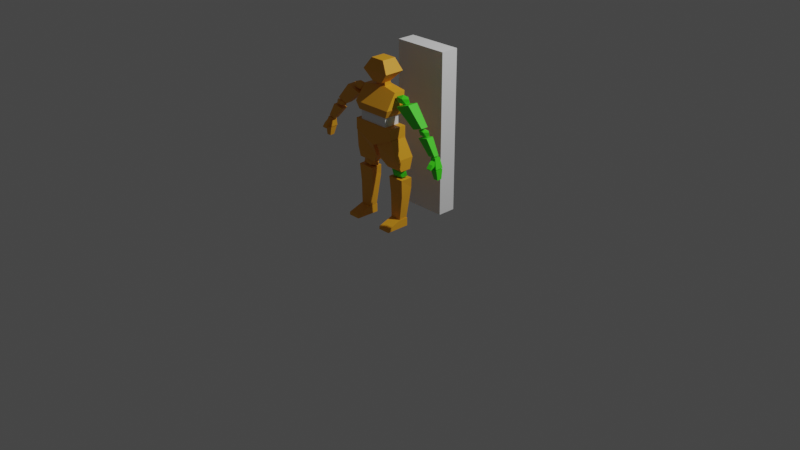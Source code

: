 # Source: Character_With_Animation.blend  (saved by Blender 2.92.15; exported with 4.5.12 LTS)
import bpy
from mathutils import Matrix  # noqa: F401  (used for matrix-valued properties, if any)

bpy.ops.wm.read_factory_settings(use_empty=True)
scene = bpy.context.scene
scene.name = 'Scene'

# ---- collections
col_collection = bpy.data.collections.new('Collection'); scene.collection.children.link(col_collection)
col_camera_light = bpy.data.collections.new('Camera Light'); scene.collection.children.link(col_camera_light)
col_background_pic = bpy.data.collections.new('Background Pic'); scene.collection.children.link(col_background_pic)

# ---- materials (node trees are filled in below, after node groups)
mat_material_001 = bpy.data.materials.new('Material.001')
mat_material_001.use_transparent_shadow = False
mat_material_002 = bpy.data.materials.new('Material.002')
mat_material_002.use_transparent_shadow = False

# ---- material node trees
mat_material_001.use_nodes = True; mat_material_001.node_tree.nodes.clear()
_N = mat_material_001.node_tree.nodes; _L = mat_material_001.node_tree.links
n0 = _N.new('ShaderNodeBsdfPrincipled'); n0.name = 'Principled BSDF'; n0.location = (10, 300)
n0.distribution = 'GGX'
n0.subsurface_method = 'BURLEY'
n0.inputs[0].default_value = (0.8, 0.3538, 0.01629, 1.0)
n0.inputs[3].default_value = 1.45
n0.inputs[27].default_value = (0.0, 0.0, 0.0, 1.0)
n0.inputs[28].default_value = 1.0
n1 = _N.new('ShaderNodeOutputMaterial'); n1.name = 'Material Output'; n1.location = (300, 300)
_L.new(n0.outputs[0], n1.inputs[0])
n1.is_active_output = True
mat_material_002.use_nodes = True; mat_material_002.node_tree.nodes.clear()
_N = mat_material_002.node_tree.nodes; _L = mat_material_002.node_tree.links
n0 = _N.new('ShaderNodeBsdfPrincipled'); n0.name = 'Principled BSDF'; n0.location = (10, 300)
n0.distribution = 'GGX'
n0.subsurface_method = 'BURLEY'
n0.inputs[0].default_value = (0.05979, 0.8, 0.01333, 1.0)
n0.inputs[3].default_value = 1.45
n0.inputs[27].default_value = (0.0, 0.0, 0.0, 1.0)
n0.inputs[28].default_value = 1.0
n1 = _N.new('ShaderNodeOutputMaterial'); n1.name = 'Material Output'; n1.location = (300, 300)
_L.new(n0.outputs[0], n1.inputs[0])
n1.is_active_output = True

# ---- world
world_world = bpy.data.worlds.new('World'); scene.world = world_world
world_world.use_nodes = True; world_world.node_tree.nodes.clear()
_N = world_world.node_tree.nodes; _L = world_world.node_tree.links
n0 = _N.new('ShaderNodeOutputWorld'); n0.name = 'World Output'; n0.location = (300, 300)
n1 = _N.new('ShaderNodeBackground'); n1.name = 'Background'; n1.location = (10, 300)
n1.inputs[0].default_value = (0.05088, 0.05088, 0.05088, 1.0)
_L.new(n1.outputs[0], n0.inputs[0])
n0.is_active_output = True
world_world.color = (0.05088, 0.05088, 0.05088)
world_world.use_sun_shadow = False
world_world.sun_shadow_jitter_overblur = 0.0

# ---- cameras
cam_camera = bpy.data.cameras.new('Camera')
cam_camera.clip_end = 100.0
cam_camera.ortho_scale = 7.314

# ---- lights
light_light = bpy.data.lights.new('Light', 'POINT')
light_light.transmission_factor = 0.0
light_light.energy = 1000.0
light_light.shadow_soft_size = 0.1
light_light.shadow_maximum_resolution = 0.006
light_light.use_absolute_resolution = True

# ---- meshes
me_cube_022 = bpy.data.meshes.new('Cube.022')
me_cube_022.from_pydata([(-1.0, -1.0, -1.0), (-1.0, -1.0, 1.0), (-1.0, 1.0, -1.0), (-1.0, 1.0, 1.0), (1.0, -1.0, -1.0), (1.0, -1.0, 1.0), (1.0, 1.0, -1.0), (1.0, 1.0, 1.0)], [], [(0, 1, 3, 2), (2, 3, 7, 6), (6, 7, 5, 4), (4, 5, 1, 0), (2, 6, 4, 0), (7, 3, 1, 5)])
_uv = me_cube_022.uv_layers.new(name='UVMap')
_uv.uv.foreach_set('vector', [0.375, 0.0, 0.625, 0.0, 0.625, 0.25, 0.375, 0.25, 0.375, 0.25, 0.625, 0.25, 0.625, 0.5, 0.375, 0.5, 0.375, 0.5, 0.625, 0.5, 0.625, 0.75, 0.375, 0.75, 0.375, 0.75, 0.625, 0.75, 0.625, 1.0, 0.375, 1.0, 0.125, 0.5, 0.375, 0.5, 0.375, 0.75, 0.125, 0.75, 0.625, 0.5, 0.875, 0.5, 0.875, 0.75, 0.625, 0.75])
me_cube_022.use_remesh_fix_poles = True
me_cube_022.use_remesh_preserve_attributes = False
me_cube_022.use_mirror_vertex_groups = False
me_cube_022.update()
me_cube_005 = bpy.data.meshes.new('Cube.005')
me_cube_005.from_pydata([(-0.1893, -0.1037, 0.1341), (-0.1893, -0.1037, 0.3258), (-0.1893, 0.06546, 0.1341), (-0.1893, 0.06546, 0.3258), (0.1418, -0.1037, 0.1341), (0.1418, -0.1037, 0.3258), (0.1418, 0.06546, 0.1341), (0.1418, 0.06546, 0.3258), (0.0459, 0.1133, 0.8049), (0.02735, 0.07018, 0.5808), (0.0459, -0.03993, 0.8049), (0.02735, -0.04624, 0.5808), (-0.1084, 0.1133, 0.8049), (-0.08984, 0.07018, 0.5808), (-0.1084, -0.03993, 0.8049), (-0.08984, -0.04624, 0.5808), (0.1248, 0.1399, 0.6897), (-0.1873, -0.07393, 0.6882), (0.1248, -0.07393, 0.6882), (-0.1873, 0.1399, 0.6897), (-0.09281, 0.006049, 0.5155), (-0.09281, -0.001068, 0.609), (-0.09281, 0.07988, 0.5211), (-0.09281, 0.07276, 0.6146), (0.02674, 0.006049, 0.5155), (0.02674, -0.001068, 0.609), (0.02674, 0.07988, 0.5211), (0.02674, 0.07276, 0.6146), (-0.2072, -0.1163, 0.2857), (-0.2319, -0.01866, 0.5197), (-0.2072, 0.07266, 0.2857), (-0.2319, 0.1047, 0.5197), (0.1597, -0.1163, 0.2857), (0.1844, -0.01866, 0.5197), (0.1597, 0.07266, 0.2857), (0.1844, 0.1047, 0.5197), (-0.2421, -0.1281, 0.363), (-0.2421, 0.08445, 0.363), (0.1946, 0.08445, 0.363), (0.1946, -0.1281, 0.363), (-0.02373, 0.07266, 0.2857), (-0.02373, 0.1084, 0.5479), (-0.02373, -0.1163, 0.2857), (-0.02373, 0.001003, 0.5479), (-0.02373, -0.1281, 0.363), (-0.02373, 0.08445, 0.363), (-0.2529, -0.1141, 0.06806), (-0.2529, -0.1141, 0.1841), (-0.2529, 0.08087, 0.06806), (-0.2529, 0.08087, 0.1841), (0.2183, -0.1141, 0.06722), (0.2183, -0.1141, 0.1841), (0.2202, 0.08087, 0.06806), (0.2202, 0.08087, 0.1841), (-0.01635, 0.08087, -0.03211), (-0.01635, 0.08087, 0.1841), (-0.01635, -0.1141, -0.03211), (-0.01635, -0.1141, 0.1841), (0.08916, -0.02645, -0.2493), (0.01627, -0.09981, -0.0197), (0.08916, 0.08876, -0.2493), (0.01627, 0.07662, -0.0197), (0.2805, -0.02645, -0.2493), (0.2231, -0.09981, 0.06832), (0.2805, 0.08876, -0.2493), (0.2231, 0.07662, 0.06832), (0.04148, -0.06803, -0.1682), (0.04148, 0.09887, -0.1682), (0.2802, 0.1222, -0.129), (0.2802, -0.09138, -0.129), (0.1299, -0.01565, -0.7701), (0.1193, -0.03394, -0.3368), (0.1299, 0.07282, -0.7701), (0.1193, 0.09614, -0.3368), (0.2485, -0.01565, -0.7701), (0.2938, -0.03394, -0.3368), (0.2485, 0.07282, -0.7701), (0.2938, 0.09614, -0.3368), (0.123, -0.01538, -0.524), (0.123, 0.109, -0.4501), (0.2779, 0.109, -0.4501), (0.2779, -0.01538, -0.524), (0.1272, -0.1759, -0.859), (0.1272, -0.1759, -0.8276), (0.1272, 0.07684, -0.859), (0.1272, 0.07684, -0.7721), (0.2555, -0.1759, -0.859), (0.2555, -0.1759, -0.8276), (0.2555, 0.07684, -0.859), (0.2555, 0.07684, -0.7721), (0.1272, -0.05245, -0.859), (0.1272, -0.01573, -0.7721), (0.2555, -0.05245, -0.859), (0.2555, -0.01573, -0.7721), (0.4554, -0.04071, 0.2385), (0.235, -0.0474, 0.4053), (0.4554, 0.03627, 0.2385), (0.235, 0.06445, 0.4053), (0.5661, -0.04071, 0.2761), (0.3958, -0.0474, 0.4599), (0.5661, 0.03627, 0.2761), (0.3958, 0.06445, 0.4599), (0.65, -0.02681, 0.02571), (0.5155, -0.03125, 0.1696), (0.65, 0.02675, 0.02571), (0.5155, 0.04829, 0.1696), (0.7226, -0.02681, 0.04303), (0.6232, -0.03125, 0.1953), (0.7226, 0.02675, 0.04303), (0.6232, 0.04829, 0.1953), (0.6874, -0.04757, -0.07337), (0.677, -0.02552, 0.0265), (0.6874, 0.03811, -0.07337), (0.677, 0.03247, 0.0265), (0.7675, -0.04757, -0.06882), (0.7311, -0.02552, 0.02958), (0.7675, 0.03811, -0.06882), (0.7311, 0.03247, 0.02958), (0.7228, -0.03026, -0.1766), (0.6939, -0.04453, -0.07791), (0.7228, 0.0208, -0.1766), (0.6939, 0.03445, -0.07791), (0.7708, -0.03026, -0.1765), (0.768, -0.04453, -0.07768), (0.7708, 0.0208, -0.1765), (0.768, 0.03445, -0.07768), (0.6974, -0.09695, -0.06684), (0.6974, -0.1015, -0.05746), (0.6814, -0.0002832, -0.01789), (0.6814, -0.01394, 0.01016), (0.7472, -0.09695, -0.06684), (0.7472, -0.1015, -0.05746), (0.7311, -0.0002832, -0.01789), (0.7311, -0.01394, 0.01016), (0.6974, -0.06016, -0.04892), (0.6974, -0.07382, -0.02087), (0.7472, -0.06016, -0.04892), (0.7472, -0.07382, -0.02087), (0.7228, -0.03026, -0.1766), (0.6939, -0.04453, -0.07791), (0.7228, 0.0208, -0.1766), (0.6939, 0.03445, -0.07791), (0.7708, -0.03026, -0.1765), (0.768, -0.04453, -0.07768), (0.7708, 0.0208, -0.1765), (0.768, 0.03445, -0.07768), (0.1935, 0.03367, -0.3529), (0.2683, 0.00225, -0.3199), (0.165, -0.01717, -0.3199), (0.1012, 0.03367, -0.3199), (0.165, 0.08451, -0.3199), (0.2683, 0.06509, -0.3199), (0.2221, -0.01717, -0.2664), (0.1188, 0.00225, -0.2664), (0.1188, 0.06509, -0.2664), (0.2221, 0.08451, -0.2664), (0.2859, 0.03367, -0.2664), (0.1935, 0.03367, -0.2334), (0.2674, 0.01053, 0.4199), (0.3286, -0.01518, 0.447), (0.2441, -0.03107, 0.447), (0.1918, 0.01053, 0.447), (0.2441, 0.05214, 0.447), (0.3286, 0.03624, 0.447), (0.2908, -0.03107, 0.4907), (0.2063, -0.01518, 0.4907), (0.2063, 0.03624, 0.4907), (0.2908, 0.05214, 0.4907), (0.343, 0.01053, 0.4907), (0.2674, 0.01053, 0.5177), (0.5499, 0.008522, 0.1825), (0.5998, -0.01247, 0.2045), (0.5308, -0.02544, 0.2045), (0.4882, 0.008522, 0.2045), (0.5308, 0.04248, 0.2045), (0.5998, 0.02951, 0.2045), (0.5689, -0.02544, 0.2402), (0.5, -0.01247, 0.2402), (0.5, 0.02951, 0.2402), (0.5689, 0.04248, 0.2402), (0.6116, 0.008522, 0.2402), (0.5499, 0.008522, 0.2623), (-0.5038, 0.04584, 0.2385), (-0.284, 0.05801, 0.4053), (-0.4981, -0.03107, 0.2385), (-0.2757, -0.05373, 0.4053), (-0.6143, 0.04309, 0.2761), (-0.4447, 0.05401, 0.4599), (-0.6086, -0.03382, 0.2761), (-0.4364, -0.05773, 0.4599), (-0.6972, 0.02712, 0.02571), (-0.5631, 0.0349, 0.1696), (-0.6932, -0.02639, 0.02571), (-0.5572, -0.04456, 0.1696), (-0.7697, 0.02532, 0.04303), (-0.6707, 0.03222, 0.1953), (-0.7657, -0.02819, 0.04303), (-0.6648, -0.04724, 0.1953), (-0.7361, 0.04693, -0.07337), (-0.724, 0.02516, 0.0265), (-0.7297, -0.03866, -0.07337), (-0.7197, -0.03277, 0.0265), (-0.816, 0.04494, -0.06882), (-0.7781, 0.02382, 0.02958), (-0.8097, -0.04065, -0.06882), (-0.7738, -0.03412, 0.02958), (-0.7702, 0.02876, -0.1766), (-0.7423, 0.04373, -0.07791), (-0.7664, -0.02225, -0.1766), (-0.7364, -0.03517, -0.07791), (-0.818, 0.02757, -0.1765), (-0.8163, 0.04189, -0.07768), (-0.8143, -0.02344, -0.1765), (-0.8105, -0.03701, -0.07768), (-0.7835, -0.099, -0.0724), (-0.7842, -0.1046, -0.06361), (-0.7779, -0.008382, -0.01236), (-0.7798, -0.02517, 0.01391), (-0.7342, -0.1024, -0.07335), (-0.7348, -0.108, -0.06456), (-0.7285, -0.01173, -0.01331), (-0.7304, -0.02852, 0.01296), (-0.7754, -0.06484, -0.05038), (-0.7773, -0.08162, -0.0241), (-0.726, -0.06819, -0.05132), (-0.7279, -0.08497, -0.02505), (-0.3121, -0.0006772, 0.4199), (-0.3751, 0.02349, 0.447), (-0.2919, 0.04147, 0.447), (-0.2366, 0.001201, 0.447), (-0.2857, -0.04166, 0.447), (-0.3713, -0.02788, 0.447), (-0.3386, 0.04031, 0.4907), (-0.253, 0.02653, 0.4907), (-0.2491, -0.02484, 0.4907), (-0.3324, -0.04282, 0.4907), (-0.3877, -0.002556, 0.4907), (-0.3121, -0.0006772, 0.5177), (-0.5945, -0.005687, 0.1825), (-0.6459, 0.01404, 0.2045), (-0.578, 0.02871, 0.2045), (-0.5328, -0.004153, 0.2045), (-0.5729, -0.03914, 0.2045), (-0.6428, -0.02789, 0.2045), (-0.6161, 0.02777, 0.2402), (-0.5462, 0.01652, 0.2402), (-0.5431, -0.02541, 0.2402), (-0.611, -0.04009, 0.2402), (-0.6561, -0.00722, 0.2402), (-0.5945, -0.005687, 0.2623), (-0.1103, 0.08605, -0.2571), (-0.0349, 0.08447, -0.03239), (-0.1055, -0.02912, -0.2579), (-0.02698, -0.1081, -0.0336), (-0.3015, 0.0834, -0.2543), (-0.2561, 0.08079, 0.06707), (-0.2968, -0.03177, -0.255), (-0.2482, -0.1117, 0.06586), (-0.06144, 0.1272, -0.1764), (-0.05462, -0.03846, -0.1775), (-0.2889, -0.06516, -0.1351), (-0.2976, 0.1469, -0.1337), (-0.2985, -0.01528, -0.7701), (-0.3077, -0.03381, -0.3368), (-0.3051, 0.07312, -0.7701), (-0.3173, 0.09615, -0.3368), (-0.18, -0.01233, -0.7701), (-0.1334, -0.02948, -0.3368), (-0.1865, 0.07606, -0.7701), (-0.143, 0.1005, -0.3368), (-0.3054, -0.01517, -0.524), (-0.3146, 0.1091, -0.4501), (-0.1598, 0.1129, -0.4501), (-0.1506, -0.01132, -0.524), (-0.3135, -0.173, -0.859), (-0.3135, -0.173, -0.8276), (-0.3101, 0.07966, -0.859), (-0.3101, 0.07966, -0.7721), (-0.1853, -0.1736, -0.859), (-0.1853, -0.1736, -0.8276), (-0.1818, 0.07907, -0.859), (-0.1818, 0.07907, -0.7721), (-0.3119, -0.04963, -0.859), (-0.3114, -0.01291, -0.7721), (-0.1836, -0.05021, -0.859), (-0.1831, -0.01349, -0.7721), (-0.2076, 0.03472, -0.3529), (-0.2833, 0.06534, -0.3199), (-0.1807, 0.08586, -0.3199), (-0.1152, 0.0357, -0.3199), (-0.1774, -0.01581, -0.3199), (-0.2813, 0.002512, -0.3199), (-0.2377, 0.08525, -0.2664), (-0.1339, 0.06693, -0.2664), (-0.1319, 0.004101, -0.2664), (-0.2345, -0.01641, -0.2664), (-0.2999, 0.03374, -0.2664), (-0.2076, 0.03472, -0.2334)], [], [(0, 1, 3, 2), (2, 3, 7, 6), (6, 7, 5, 4), (4, 5, 1, 0), (2, 6, 4, 0), (7, 3, 1, 5), (8, 12, 14, 10), (18, 10, 14, 17), (17, 14, 12, 19), (13, 9, 11, 15), (16, 8, 10, 18), (19, 12, 8, 16), (13, 19, 16, 9), (9, 16, 18, 11), (15, 17, 19, 13), (11, 18, 17, 15), (20, 21, 23, 22), (22, 23, 27, 26), (26, 27, 25, 24), (24, 25, 21, 20), (22, 26, 24, 20), (27, 23, 21, 25), (36, 29, 31, 37), (45, 41, 35, 38), (38, 35, 33, 39), (44, 43, 29, 36), (40, 34, 32, 42), (41, 31, 29, 43), (42, 44, 36, 28), (34, 38, 39, 32), (40, 45, 38, 34), (28, 36, 37, 30), (30, 37, 45, 40), (32, 39, 44, 42), (35, 41, 43, 33), (30, 40, 42, 28), (39, 33, 43, 44), (37, 31, 41, 45), (46, 47, 49, 48), (54, 55, 53, 52), (52, 53, 51, 50), (56, 57, 47, 46), (54, 52, 50, 56), (55, 49, 47, 57), (53, 55, 57, 51), (48, 54, 56, 46), (50, 51, 57, 56), (48, 49, 55, 54), (66, 59, 61, 67), (67, 61, 65, 68), (68, 65, 63, 69), (69, 63, 59, 66), (60, 64, 62, 58), (65, 61, 59, 63), (62, 69, 66, 58), (64, 68, 69, 62), (60, 67, 68, 64), (58, 66, 67, 60), (78, 71, 73, 79), (79, 73, 77, 80), (80, 77, 75, 81), (81, 75, 71, 78), (72, 76, 74, 70), (77, 73, 71, 75), (74, 81, 78, 70), (76, 80, 81, 74), (72, 79, 80, 76), (70, 78, 79, 72), (90, 91, 85, 84), (84, 85, 89, 88), (92, 93, 87, 86), (86, 87, 83, 82), (90, 92, 86, 82), (93, 91, 83, 87), (89, 85, 91, 93), (84, 88, 92, 90), (88, 89, 93, 92), (82, 83, 91, 90), (94, 95, 97, 96), (96, 97, 101, 100), (100, 101, 99, 98), (98, 99, 95, 94), (96, 100, 98, 94), (101, 97, 95, 99), (102, 103, 105, 104), (104, 105, 109, 108), (108, 109, 107, 106), (106, 107, 103, 102), (104, 108, 106, 102), (109, 105, 103, 107), (110, 111, 113, 112), (112, 113, 117, 116), (116, 117, 115, 114), (114, 115, 111, 110), (112, 116, 114, 110), (117, 113, 111, 115), (120, 124, 122, 118), (125, 121, 119, 123), (134, 135, 129, 128), (128, 129, 133, 132), (136, 137, 131, 130), (130, 131, 127, 126), (134, 136, 130, 126), (137, 135, 127, 131), (133, 129, 135, 137), (128, 132, 136, 134), (132, 133, 137, 136), (126, 127, 135, 134), (138, 139, 141, 140), (140, 141, 145, 144), (144, 145, 143, 142), (142, 143, 139, 138), (146, 147, 148), (147, 146, 151), (146, 148, 149), (146, 149, 150), (146, 150, 151), (147, 151, 156), (148, 147, 152), (149, 148, 153), (150, 149, 154), (151, 150, 155), (147, 156, 152), (148, 152, 153), (149, 153, 154), (150, 154, 155), (151, 155, 156), (152, 156, 157), (153, 152, 157), (154, 153, 157), (155, 154, 157), (156, 155, 157), (158, 159, 160), (159, 158, 163), (158, 160, 161), (158, 161, 162), (158, 162, 163), (159, 163, 168), (160, 159, 164), (161, 160, 165), (162, 161, 166), (163, 162, 167), (159, 168, 164), (160, 164, 165), (161, 165, 166), (162, 166, 167), (163, 167, 168), (164, 168, 169), (165, 164, 169), (166, 165, 169), (167, 166, 169), (168, 167, 169), (170, 171, 172), (171, 170, 175), (170, 172, 173), (170, 173, 174), (170, 174, 175), (171, 175, 180), (172, 171, 176), (173, 172, 177), (174, 173, 178), (175, 174, 179), (171, 180, 176), (172, 176, 177), (173, 177, 178), (174, 178, 179), (175, 179, 180), (176, 180, 181), (177, 176, 181), (178, 177, 181), (179, 178, 181), (180, 179, 181), (182, 183, 185, 184), (184, 185, 189, 188), (188, 189, 187, 186), (186, 187, 183, 182), (184, 188, 186, 182), (189, 185, 183, 187), (190, 191, 193, 192), (192, 193, 197, 196), (196, 197, 195, 194), (194, 195, 191, 190), (192, 196, 194, 190), (197, 193, 191, 195), (198, 199, 201, 200), (200, 201, 205, 204), (204, 205, 203, 202), (202, 203, 199, 198), (200, 204, 202, 198), (205, 201, 199, 203), (206, 207, 209, 208), (208, 209, 213, 212), (212, 213, 211, 210), (210, 211, 207, 206), (208, 212, 210, 206), (213, 209, 207, 211), (222, 223, 217, 216), (216, 217, 221, 220), (224, 225, 219, 218), (218, 219, 215, 214), (222, 224, 218, 214), (225, 223, 215, 219), (221, 217, 223, 225), (216, 220, 224, 222), (220, 221, 225, 224), (214, 215, 223, 222), (226, 227, 228), (227, 226, 231), (226, 228, 229), (226, 229, 230), (226, 230, 231), (227, 231, 236), (228, 227, 232), (229, 228, 233), (230, 229, 234), (231, 230, 235), (227, 236, 232), (228, 232, 233), (229, 233, 234), (230, 234, 235), (231, 235, 236), (232, 236, 237), (233, 232, 237), (234, 233, 237), (235, 234, 237), (236, 235, 237), (238, 239, 240), (239, 238, 243), (238, 240, 241), (238, 241, 242), (238, 242, 243), (239, 243, 248), (240, 239, 244), (241, 240, 245), (242, 241, 246), (243, 242, 247), (239, 248, 244), (240, 244, 245), (241, 245, 246), (242, 246, 247), (243, 247, 248), (244, 248, 249), (245, 244, 249), (246, 245, 249), (247, 246, 249), (248, 247, 249), (258, 251, 253, 259), (259, 253, 257, 260), (260, 257, 255, 261), (261, 255, 251, 258), (252, 256, 254, 250), (257, 253, 251, 255), (254, 261, 258, 250), (256, 260, 261, 254), (252, 259, 260, 256), (250, 258, 259, 252), (270, 263, 265, 271), (271, 265, 269, 272), (272, 269, 267, 273), (273, 267, 263, 270), (264, 268, 266, 262), (269, 265, 263, 267), (266, 273, 270, 262), (268, 272, 273, 266), (264, 271, 272, 268), (262, 270, 271, 264), (282, 283, 277, 276), (276, 277, 281, 280), (284, 285, 279, 278), (278, 279, 275, 274), (282, 284, 278, 274), (285, 283, 275, 279), (281, 277, 283, 285), (276, 280, 284, 282), (280, 281, 285, 284), (274, 275, 283, 282), (286, 287, 288), (287, 286, 291), (286, 288, 289), (286, 289, 290), (286, 290, 291), (287, 291, 296), (288, 287, 292), (289, 288, 293), (290, 289, 294), (291, 290, 295), (287, 296, 292), (288, 292, 293), (289, 293, 294), (290, 294, 295), (291, 295, 296), (292, 296, 297), (293, 292, 297), (294, 293, 297), (295, 294, 297), (296, 295, 297)])
me_cube_005.polygons.foreach_set('material_index', [0, 0, 0, 0, 0, 0, 1, 1, 1, 1, 1, 1, 1, 1, 1, 1, 1, 1, 1, 1, 1, 1, 1, 1, 1, 1, 1, 1, 1, 1, 1, 1, 1, 1, 1, 1, 1, 1, 1, 1, 1, 1, 1, 1, 1, 1, 1, 1, 1, 1, 1, 1, 1, 1, 1, 1, 1, 1, 1, 1, 1, 1, 1, 1, 1, 1, 1, 1, 1, 1, 1, 1, 1, 1, 1, 1, 1, 1, 2, 2, 2, 2, 2, 2, 2, 2, 2, 2, 2, 2, 2, 2, 2, 2, 2, 2, 2, 2, 2, 2, 2, 2, 2, 2, 2, 2, 2, 2, 2, 2, 2, 2, 2, 2, 2, 2, 2, 2, 2, 2, 2, 2, 2, 2, 2, 2, 2, 2, 2, 2, 2, 2, 2, 2, 2, 2, 2, 2, 2, 2, 2, 2, 2, 2, 2, 2, 2, 2, 2, 2, 2, 2, 2, 2, 2, 2, 2, 2, 2, 2, 2, 2, 2, 2, 2, 2, 2, 2, 2, 2, 2, 2, 1, 1, 1, 1, 1, 1, 1, 1, 1, 1, 1, 1, 1, 1, 1, 1, 1, 1, 1, 1, 1, 1, 1, 1, 1, 1, 1, 1, 1, 1, 1, 1, 1, 1, 1, 1, 1, 1, 1, 1, 1, 1, 1, 1, 1, 1, 1, 1, 1, 1, 1, 1, 1, 1, 1, 1, 1, 1, 1, 1, 1, 1, 1, 1, 1, 1, 1, 1, 1, 1, 1, 1, 1, 1, 1, 1, 1, 1, 1, 1, 1, 1, 1, 1, 1, 1, 1, 1, 1, 1, 1, 1, 1, 1, 1, 1, 1, 1, 1, 1, 1, 1, 1, 1, 1, 1, 1, 1, 1, 1, 1, 1, 1, 1, 1, 1, 1, 1, 1, 1, 1, 1, 1, 1])
_uv = me_cube_005.uv_layers.new(name='UVMap')
_uv.uv.foreach_set('vector', [0.375, 0.0, 0.625, 0.0, 0.625, 0.25, 0.375, 0.25, 0.375, 0.25, 0.625, 0.25, 0.625, 0.5, 0.375, 0.5, 0.375, 0.5, 0.625, 0.5, 0.625, 0.75, 0.375, 0.75, 0.375, 0.75, 0.625, 0.75, 0.625, 1.0, 0.375, 1.0, 0.125, 0.5, 0.375, 0.5, 0.375, 0.75, 0.125, 0.75, 0.625, 0.5, 0.875, 0.5, 0.875, 0.75, 0.625, 0.75, 0.625, 0.5, 0.875, 0.5, 0.875, 0.75, 0.625, 0.75, 0.5, 0.75, 0.625, 0.75, 0.625, 1.0, 0.5, 1.0, 0.5, 0.0, 0.625, 0.0, 0.625, 0.25, 0.5, 0.25, 0.125, 0.5, 0.375, 0.5, 0.375, 0.75, 0.125, 0.75, 0.5, 0.5, 0.625, 0.5, 0.625, 0.75, 0.5, 0.75, 0.5, 0.25, 0.625, 0.25, 0.625, 0.5, 0.5, 0.5, 0.375, 0.25, 0.5, 0.25, 0.5, 0.5, 0.375, 0.5, 0.375, 0.5, 0.5, 0.5, 0.5, 0.75, 0.375, 0.75, 0.375, 0.0, 0.5, 0.0, 0.5, 0.25, 0.375, 0.25, 0.375, 0.75, 0.5, 0.75, 0.5, 1.0, 0.375, 1.0, 0.375, 0.0, 0.625, 0.0, 0.625, 0.25, 0.375, 0.25, 0.375, 0.25, 0.625, 0.25, 0.625, 0.5, 0.375, 0.5, 0.375, 0.5, 0.625, 0.5, 0.625, 0.75, 0.375, 0.75, 0.375, 0.75, 0.625, 0.75, 0.625, 1.0, 0.375, 1.0, 0.125, 0.5, 0.375, 0.5, 0.375, 0.75, 0.125, 0.75, 0.625, 0.5, 0.875, 0.5, 0.875, 0.75, 0.625, 0.75, 0.5147, 0.0, 0.6082, 0.08316, 0.6082, 0.25, 0.5147, 0.25, 0.5147, 0.375, 0.625, 0.375, 0.6082, 0.5, 0.5147, 0.5, 0.5147, 0.5, 0.6082, 0.5, 0.6082, 0.6668, 0.5147, 0.75, 0.5147, 0.875, 0.6306, 0.826, 0.6176, 1.0, 0.5147, 1.0, 0.25, 0.5, 0.375, 0.5, 0.375, 0.75, 0.25, 0.75, 0.75, 0.5, 0.8761, 0.5052, 0.8761, 0.6797, 0.75, 0.6519, 0.375, 0.875, 0.5147, 0.875, 0.5147, 1.0, 0.375, 1.0, 0.375, 0.5, 0.5147, 0.5, 0.5147, 0.75, 0.375, 0.75, 0.375, 0.375, 0.5147, 0.375, 0.5147, 0.5, 0.375, 0.5, 0.375, 0.0, 0.5147, 0.0, 0.5147, 0.25, 0.375, 0.25, 0.375, 0.25, 0.5147, 0.25, 0.5147, 0.375, 0.375, 0.375, 0.375, 0.75, 0.5147, 0.75, 0.5147, 0.875, 0.375, 0.875, 0.6082, 0.5, 0.75, 0.5, 0.75, 0.6519, 0.6082, 0.6668, 0.125, 0.5, 0.25, 0.5, 0.25, 0.75, 0.125, 0.75, 0.5147, 0.75, 0.6082, 0.6668, 0.6306, 0.826, 0.5147, 0.875, 0.5147, 0.25, 0.6082, 0.25, 0.625, 0.375, 0.5147, 0.375, 0.4717, 0.0, 0.625, 0.0, 0.625, 0.25, 0.4717, 0.25, 0.375, 0.375, 0.625, 0.375, 0.625, 0.5, 0.4717, 0.5, 0.4717, 0.5, 0.625, 0.5, 0.6255, 0.7505, 0.4705, 0.7506, 0.375, 0.875, 0.625, 0.875, 0.625, 1.0, 0.4717, 1.0, 0.25, 0.5, 0.4717, 0.5, 0.4705, 0.7506, 0.25, 0.75, 0.75, 0.5, 0.875, 0.5, 0.875, 0.75, 0.75, 0.75, 0.625, 0.5, 0.75, 0.5, 0.75, 0.75, 0.6255, 0.7505, 0.125, 0.5, 0.25, 0.5, 0.25, 0.75, 0.125, 0.75, 0.4705, 0.7506, 0.6255, 0.7505, 0.625, 0.875, 0.375, 0.875, 0.4717, 0.25, 0.625, 0.25, 0.625, 0.375, 0.375, 0.375, 0.467, 0.0, 0.625, 0.0, 0.625, 0.25, 0.467, 0.25, 0.467, 0.25, 0.625, 0.25, 0.625, 0.5, 0.467, 0.5, 0.467, 0.5, 0.625, 0.5, 0.625, 0.75, 0.467, 0.75, 0.467, 0.75, 0.625, 0.75, 0.625, 1.0, 0.467, 1.0, 0.125, 0.5, 0.375, 0.5, 0.375, 0.75, 0.125, 0.75, 0.625, 0.5, 0.875, 0.5, 0.875, 0.75, 0.625, 0.75, 0.375, 0.75, 0.467, 0.75, 0.467, 1.0, 0.375, 1.0, 0.375, 0.5, 0.467, 0.5, 0.467, 0.75, 0.375, 0.75, 0.375, 0.25, 0.467, 0.25, 0.467, 0.5, 0.375, 0.5, 0.375, 0.0, 0.467, 0.0, 0.467, 0.25, 0.375, 0.25, 0.5374, 0.0, 0.625, 0.0, 0.625, 0.25, 0.5374, 0.25, 0.5374, 0.25, 0.625, 0.25, 0.625, 0.5, 0.5374, 0.5, 0.5374, 0.5, 0.625, 0.5, 0.625, 0.75, 0.5374, 0.75, 0.5374, 0.75, 0.625, 0.75, 0.625, 1.0, 0.5374, 1.0, 0.125, 0.5, 0.375, 0.5, 0.375, 0.75, 0.125, 0.75, 0.625, 0.5, 0.875, 0.5, 0.875, 0.75, 0.625, 0.75, 0.375, 0.75, 0.5374, 0.75, 0.5374, 1.0, 0.375, 1.0, 0.375, 0.5, 0.5374, 0.5, 0.5374, 0.75, 0.375, 0.75, 0.375, 0.25, 0.5374, 0.25, 0.5374, 0.5, 0.375, 0.5, 0.375, 0.0, 0.5374, 0.0, 0.5374, 0.25, 0.375, 0.25, 0.375, 0.1221, 0.625, 0.1221, 0.625, 0.25, 0.375, 0.25, 0.375, 0.25, 0.625, 0.25, 0.625, 0.5, 0.375, 0.5, 0.375, 0.6279, 0.625, 0.6279, 0.4655, 0.75, 0.375, 0.75, 0.375, 0.75, 0.4655, 0.75, 0.4655, 1.0, 0.375, 1.0, 0.125, 0.6279, 0.375, 0.6279, 0.375, 0.75, 0.125, 0.75, 0.625, 0.6279, 0.875, 0.6279, 0.875, 0.75, 0.4655, 0.75, 0.625, 0.5, 0.875, 0.5, 0.875, 0.6279, 0.625, 0.6279, 0.125, 0.5, 0.375, 0.5, 0.375, 0.6279, 0.125, 0.6279, 0.375, 0.5, 0.625, 0.5, 0.625, 0.6279, 0.375, 0.6279, 0.375, 0.0, 0.4655, 0.0, 0.625, 0.1221, 0.375, 0.1221, 0.375, 0.0, 0.625, 0.0, 0.625, 0.25, 0.375, 0.25, 0.375, 0.25, 0.625, 0.25, 0.625, 0.5, 0.375, 0.5, 0.375, 0.5, 0.625, 0.5, 0.625, 0.75, 0.375, 0.75, 0.375, 0.75, 0.625, 0.75, 0.625, 1.0, 0.375, 1.0, 0.125, 0.5, 0.375, 0.5, 0.375, 0.75, 0.125, 0.75, 0.625, 0.5, 0.875, 0.5, 0.875, 0.75, 0.625, 0.75, 0.375, 0.0, 0.625, 0.0, 0.625, 0.25, 0.375, 0.25, 0.375, 0.25, 0.625, 0.25, 0.625, 0.5, 0.375, 0.5, 0.375, 0.5, 0.625, 0.5, 0.625, 0.75, 0.375, 0.75, 0.375, 0.75, 0.625, 0.75, 0.625, 1.0, 0.375, 1.0, 0.125, 0.5, 0.375, 0.5, 0.375, 0.75, 0.125, 0.75, 0.625, 0.5, 0.875, 0.5, 0.875, 0.75, 0.625, 0.75, 0.375, 0.0, 0.625, 0.0, 0.625, 0.25, 0.375, 0.25, 0.375, 0.25, 0.625, 0.25, 0.625, 0.5, 0.375, 0.5, 0.375, 0.5, 0.625, 0.5, 0.625, 0.75, 0.375, 0.75, 0.375, 0.75, 0.625, 0.75, 0.625, 1.0, 0.375, 1.0, 0.125, 0.5, 0.375, 0.5, 0.375, 0.75, 0.125, 0.75, 0.625, 0.5, 0.875, 0.5, 0.875, 0.75, 0.625, 0.75, 0.125, 0.5, 0.375, 0.5, 0.375, 0.75, 0.125, 0.75, 0.625, 0.5, 0.875, 0.5, 0.875, 0.75, 0.625, 0.75, 0.375, 0.07677, 0.625, 0.07677, 0.625, 0.25, 0.375, 0.25, 0.375, 0.25, 0.625, 0.25, 0.625, 0.5, 0.375, 0.5, 0.375, 0.6732, 0.625, 0.6732, 0.4586, 0.75, 0.375, 0.75, 0.375, 0.75, 0.4586, 0.75, 0.4586, 1.0, 0.375, 1.0, 0.125, 0.6732, 0.375, 0.6732, 0.375, 0.75, 0.125, 0.75, 0.625, 0.6732, 0.875, 0.6732, 0.875, 0.75, 0.4586, 0.75, 0.625, 0.5, 0.875, 0.5, 0.875, 0.6732, 0.625, 0.6732, 0.125, 0.5, 0.375, 0.5, 0.375, 0.6732, 0.125, 0.6732, 0.375, 0.5, 0.625, 0.5, 0.625, 0.6732, 0.375, 0.6732, 0.375, 0.0, 0.4586, 0.0, 0.625, 0.07677, 0.375, 0.07677, 0.375, 0.0, 0.625, 0.0, 0.625, 0.25, 0.375, 0.25, 0.375, 0.25, 0.625, 0.25, 0.625, 0.5, 0.375, 0.5, 0.375, 0.5, 0.625, 0.5, 0.625, 0.75, 0.375, 0.75, 0.375, 0.75, 0.625, 0.75, 0.625, 1.0, 0.375, 1.0, 0.8182, 0.0, 0.7273, 0.1575, 0.9091, 0.1575, 0.7273, 0.1575, 0.6364, 0.0, 0.5455, 0.1575, 0.09091, 0.0, 0.0, 0.1575, 0.1818, 0.1575, 0.2727, 0.0, 0.1818, 0.1575, 0.3636, 0.1575, 0.4545, 0.0, 0.3636, 0.1575, 0.5455, 0.1575, 0.7273, 0.1575, 0.5455, 0.1575, 0.6364, 0.3149, 0.9091, 0.1575, 0.7273, 0.1575, 0.8182, 0.3149, 0.1818, 0.1575, 0.0, 0.1575, 0.09091, 0.3149, 0.3636, 0.1575, 0.1818, 0.1575, 0.2727, 0.3149, 0.5455, 0.1575, 0.3636, 0.1575, 0.4545, 0.3149, 0.7273, 0.1575, 0.6364, 0.3149, 0.8182, 0.3149, 0.9091, 0.1575, 0.8182, 0.3149, 1.0, 0.3149, 0.1818, 0.1575, 0.09091, 0.3149, 0.2727, 0.3149, 0.3636, 0.1575, 0.2727, 0.3149, 0.4545, 0.3149, 0.5455, 0.1575, 0.4545, 0.3149, 0.6364, 0.3149, 0.8182, 0.3149, 0.6364, 0.3149, 0.7273, 0.4724, 1.0, 0.3149, 0.8182, 0.3149, 0.9091, 0.4724, 0.2727, 0.3149, 0.09091, 0.3149, 0.1818, 0.4724, 0.4545, 0.3149, 0.2727, 0.3149, 0.3636, 0.4724, 0.6364, 0.3149, 0.4545, 0.3149, 0.5455, 0.4724, 0.8182, 0.0, 0.7273, 0.1575, 0.9091, 0.1575, 0.7273, 0.1575, 0.6364, 0.0, 0.5455, 0.1575, 0.09091, 0.0, 0.0, 0.1575, 0.1818, 0.1575, 0.2727, 0.0, 0.1818, 0.1575, 0.3636, 0.1575, 0.4545, 0.0, 0.3636, 0.1575, 0.5455, 0.1575, 0.7273, 0.1575, 0.5455, 0.1575, 0.6364, 0.3149, 0.9091, 0.1575, 0.7273, 0.1575, 0.8182, 0.3149, 0.1818, 0.1575, 0.0, 0.1575, 0.09091, 0.3149, 0.3636, 0.1575, 0.1818, 0.1575, 0.2727, 0.3149, 0.5455, 0.1575, 0.3636, 0.1575, 0.4545, 0.3149, 0.7273, 0.1575, 0.6364, 0.3149, 0.8182, 0.3149, 0.9091, 0.1575, 0.8182, 0.3149, 1.0, 0.3149, 0.1818, 0.1575, 0.09091, 0.3149, 0.2727, 0.3149, 0.3636, 0.1575, 0.2727, 0.3149, 0.4545, 0.3149, 0.5455, 0.1575, 0.4545, 0.3149, 0.6364, 0.3149, 0.8182, 0.3149, 0.6364, 0.3149, 0.7273, 0.4724, 1.0, 0.3149, 0.8182, 0.3149, 0.9091, 0.4724, 0.2727, 0.3149, 0.09091, 0.3149, 0.1818, 0.4724, 0.4545, 0.3149, 0.2727, 0.3149, 0.3636, 0.4724, 0.6364, 0.3149, 0.4545, 0.3149, 0.5455, 0.4724, 0.8182, 0.0, 0.7273, 0.1575, 0.9091, 0.1575, 0.7273, 0.1575, 0.6364, 0.0, 0.5455, 0.1575, 0.09091, 0.0, 0.0, 0.1575, 0.1818, 0.1575, 0.2727, 0.0, 0.1818, 0.1575, 0.3636, 0.1575, 0.4545, 0.0, 0.3636, 0.1575, 0.5455, 0.1575, 0.7273, 0.1575, 0.5455, 0.1575, 0.6364, 0.3149, 0.9091, 0.1575, 0.7273, 0.1575, 0.8182, 0.3149, 0.1818, 0.1575, 0.0, 0.1575, 0.09091, 0.3149, 0.3636, 0.1575, 0.1818, 0.1575, 0.2727, 0.3149, 0.5455, 0.1575, 0.3636, 0.1575, 0.4545, 0.3149, 0.7273, 0.1575, 0.6364, 0.3149, 0.8182, 0.3149, 0.9091, 0.1575, 0.8182, 0.3149, 1.0, 0.3149, 0.1818, 0.1575, 0.09091, 0.3149, 0.2727, 0.3149, 0.3636, 0.1575, 0.2727, 0.3149, 0.4545, 0.3149, 0.5455, 0.1575, 0.4545, 0.3149, 0.6364, 0.3149, 0.8182, 0.3149, 0.6364, 0.3149, 0.7273, 0.4724, 1.0, 0.3149, 0.8182, 0.3149, 0.9091, 0.4724, 0.2727, 0.3149, 0.09091, 0.3149, 0.1818, 0.4724, 0.4545, 0.3149, 0.2727, 0.3149, 0.3636, 0.4724, 0.6364, 0.3149, 0.4545, 0.3149, 0.5455, 0.4724, 0.375, 0.0, 0.625, 0.0, 0.625, 0.25, 0.375, 0.25, 0.375, 0.25, 0.625, 0.25, 0.625, 0.5, 0.375, 0.5, 0.375, 0.5, 0.625, 0.5, 0.625, 0.75, 0.375, 0.75, 0.375, 0.75, 0.625, 0.75, 0.625, 1.0, 0.375, 1.0, 0.125, 0.5, 0.375, 0.5, 0.375, 0.75, 0.125, 0.75, 0.625, 0.5, 0.875, 0.5, 0.875, 0.75, 0.625, 0.75, 0.375, 0.0, 0.625, 0.0, 0.625, 0.25, 0.375, 0.25, 0.375, 0.25, 0.625, 0.25, 0.625, 0.5, 0.375, 0.5, 0.375, 0.5, 0.625, 0.5, 0.625, 0.75, 0.375, 0.75, 0.375, 0.75, 0.625, 0.75, 0.625, 1.0, 0.375, 1.0, 0.125, 0.5, 0.375, 0.5, 0.375, 0.75, 0.125, 0.75, 0.625, 0.5, 0.875, 0.5, 0.875, 0.75, 0.625, 0.75, 0.375, 0.0, 0.625, 0.0, 0.625, 0.25, 0.375, 0.25, 0.375, 0.25, 0.625, 0.25, 0.625, 0.5, 0.375, 0.5, 0.375, 0.5, 0.625, 0.5, 0.625, 0.75, 0.375, 0.75, 0.375, 0.75, 0.625, 0.75, 0.625, 1.0, 0.375, 1.0, 0.125, 0.5, 0.375, 0.5, 0.375, 0.75, 0.125, 0.75, 0.625, 0.5, 0.875, 0.5, 0.875, 0.75, 0.625, 0.75, 0.375, 0.0, 0.625, 0.0, 0.625, 0.25, 0.375, 0.25, 0.375, 0.25, 0.625, 0.25, 0.625, 0.5, 0.375, 0.5, 0.375, 0.5, 0.625, 0.5, 0.625, 0.75, 0.375, 0.75, 0.375, 0.75, 0.625, 0.75, 0.625, 1.0, 0.375, 1.0, 0.125, 0.5, 0.375, 0.5, 0.375, 0.75, 0.125, 0.75, 0.625, 0.5, 0.875, 0.5, 0.875, 0.75, 0.625, 0.75, 0.375, 0.07677, 0.625, 0.07677, 0.625, 0.25, 0.375, 0.25, 0.375, 0.25, 0.625, 0.25, 0.625, 0.5, 0.375, 0.5, 0.375, 0.6732, 0.625, 0.6732, 0.4586, 0.75, 0.375, 0.75, 0.375, 0.75, 0.4586, 0.75, 0.4586, 1.0, 0.375, 1.0, 0.125, 0.6732, 0.375, 0.6732, 0.375, 0.75, 0.125, 0.75, 0.625, 0.6732, 0.875, 0.6732, 0.875, 0.75, 0.4586, 0.75, 0.625, 0.5, 0.875, 0.5, 0.875, 0.6732, 0.625, 0.6732, 0.125, 0.5, 0.375, 0.5, 0.375, 0.6732, 0.125, 0.6732, 0.375, 0.5, 0.625, 0.5, 0.625, 0.6732, 0.375, 0.6732, 0.375, 0.0, 0.4586, 0.0, 0.625, 0.07677, 0.375, 0.07677, 0.8182, 0.0, 0.7273, 0.1575, 0.9091, 0.1575, 0.7273, 0.1575, 0.6364, 0.0, 0.5455, 0.1575, 0.09091, 0.0, 0.0, 0.1575, 0.1818, 0.1575, 0.2727, 0.0, 0.1818, 0.1575, 0.3636, 0.1575, 0.4545, 0.0, 0.3636, 0.1575, 0.5455, 0.1575, 0.7273, 0.1575, 0.5455, 0.1575, 0.6364, 0.3149, 0.9091, 0.1575, 0.7273, 0.1575, 0.8182, 0.3149, 0.1818, 0.1575, 0.0, 0.1575, 0.09091, 0.3149, 0.3636, 0.1575, 0.1818, 0.1575, 0.2727, 0.3149, 0.5455, 0.1575, 0.3636, 0.1575, 0.4545, 0.3149, 0.7273, 0.1575, 0.6364, 0.3149, 0.8182, 0.3149, 0.9091, 0.1575, 0.8182, 0.3149, 1.0, 0.3149, 0.1818, 0.1575, 0.09091, 0.3149, 0.2727, 0.3149, 0.3636, 0.1575, 0.2727, 0.3149, 0.4545, 0.3149, 0.5455, 0.1575, 0.4545, 0.3149, 0.6364, 0.3149, 0.8182, 0.3149, 0.6364, 0.3149, 0.7273, 0.4724, 1.0, 0.3149, 0.8182, 0.3149, 0.9091, 0.4724, 0.2727, 0.3149, 0.09091, 0.3149, 0.1818, 0.4724, 0.4545, 0.3149, 0.2727, 0.3149, 0.3636, 0.4724, 0.6364, 0.3149, 0.4545, 0.3149, 0.5455, 0.4724, 0.8182, 0.0, 0.7273, 0.1575, 0.9091, 0.1575, 0.7273, 0.1575, 0.6364, 0.0, 0.5455, 0.1575, 0.09091, 0.0, 0.0, 0.1575, 0.1818, 0.1575, 0.2727, 0.0, 0.1818, 0.1575, 0.3636, 0.1575, 0.4545, 0.0, 0.3636, 0.1575, 0.5455, 0.1575, 0.7273, 0.1575, 0.5455, 0.1575, 0.6364, 0.3149, 0.9091, 0.1575, 0.7273, 0.1575, 0.8182, 0.3149, 0.1818, 0.1575, 0.0, 0.1575, 0.09091, 0.3149, 0.3636, 0.1575, 0.1818, 0.1575, 0.2727, 0.3149, 0.5455, 0.1575, 0.3636, 0.1575, 0.4545, 0.3149, 0.7273, 0.1575, 0.6364, 0.3149, 0.8182, 0.3149, 0.9091, 0.1575, 0.8182, 0.3149, 1.0, 0.3149, 0.1818, 0.1575, 0.09091, 0.3149, 0.2727, 0.3149, 0.3636, 0.1575, 0.2727, 0.3149, 0.4545, 0.3149, 0.5455, 0.1575, 0.4545, 0.3149, 0.6364, 0.3149, 0.8182, 0.3149, 0.6364, 0.3149, 0.7273, 0.4724, 1.0, 0.3149, 0.8182, 0.3149, 0.9091, 0.4724, 0.2727, 0.3149, 0.09091, 0.3149, 0.1818, 0.4724, 0.4545, 0.3149, 0.2727, 0.3149, 0.3636, 0.4724, 0.6364, 0.3149, 0.4545, 0.3149, 0.5455, 0.4724, 0.467, 0.0, 0.625, 0.0, 0.625, 0.25, 0.467, 0.25, 0.467, 0.25, 0.625, 0.25, 0.625, 0.5, 0.467, 0.5, 0.467, 0.5, 0.625, 0.5, 0.625, 0.75, 0.467, 0.75, 0.467, 0.75, 0.625, 0.75, 0.625, 1.0, 0.467, 1.0, 0.125, 0.5, 0.375, 0.5, 0.375, 0.75, 0.125, 0.75, 0.625, 0.5, 0.875, 0.5, 0.875, 0.75, 0.625, 0.75, 0.375, 0.75, 0.467, 0.75, 0.467, 1.0, 0.375, 1.0, 0.375, 0.5, 0.467, 0.5, 0.467, 0.75, 0.375, 0.75, 0.375, 0.25, 0.467, 0.25, 0.467, 0.5, 0.375, 0.5, 0.375, 0.0, 0.467, 0.0, 0.467, 0.25, 0.375, 0.25, 0.5374, 0.0, 0.625, 0.0, 0.625, 0.25, 0.5374, 0.25, 0.5374, 0.25, 0.625, 0.25, 0.625, 0.5, 0.5374, 0.5, 0.5374, 0.5, 0.625, 0.5, 0.625, 0.75, 0.5374, 0.75, 0.5374, 0.75, 0.625, 0.75, 0.625, 1.0, 0.5374, 1.0, 0.125, 0.5, 0.375, 0.5, 0.375, 0.75, 0.125, 0.75, 0.625, 0.5, 0.875, 0.5, 0.875, 0.75, 0.625, 0.75, 0.375, 0.75, 0.5374, 0.75, 0.5374, 1.0, 0.375, 1.0, 0.375, 0.5, 0.5374, 0.5, 0.5374, 0.75, 0.375, 0.75, 0.375, 0.25, 0.5374, 0.25, 0.5374, 0.5, 0.375, 0.5, 0.375, 0.0, 0.5374, 0.0, 0.5374, 0.25, 0.375, 0.25, 0.375, 0.1221, 0.625, 0.1221, 0.625, 0.25, 0.375, 0.25, 0.375, 0.25, 0.625, 0.25, 0.625, 0.5, 0.375, 0.5, 0.375, 0.6279, 0.625, 0.6279, 0.4655, 0.75, 0.375, 0.75, 0.375, 0.75, 0.4655, 0.75, 0.4655, 1.0, 0.375, 1.0, 0.125, 0.6279, 0.375, 0.6279, 0.375, 0.75, 0.125, 0.75, 0.625, 0.6279, 0.875, 0.6279, 0.875, 0.75, 0.4655, 0.75, 0.625, 0.5, 0.875, 0.5, 0.875, 0.6279, 0.625, 0.6279, 0.125, 0.5, 0.375, 0.5, 0.375, 0.6279, 0.125, 0.6279, 0.375, 0.5, 0.625, 0.5, 0.625, 0.6279, 0.375, 0.6279, 0.375, 0.0, 0.4655, 0.0, 0.625, 0.1221, 0.375, 0.1221, 0.8182, 0.0, 0.7273, 0.1575, 0.9091, 0.1575, 0.7273, 0.1575, 0.6364, 0.0, 0.5455, 0.1575, 0.09091, 0.0, 0.0, 0.1575, 0.1818, 0.1575, 0.2727, 0.0, 0.1818, 0.1575, 0.3636, 0.1575, 0.4545, 0.0, 0.3636, 0.1575, 0.5455, 0.1575, 0.7273, 0.1575, 0.5455, 0.1575, 0.6364, 0.3149, 0.9091, 0.1575, 0.7273, 0.1575, 0.8182, 0.3149, 0.1818, 0.1575, 0.0, 0.1575, 0.09091, 0.3149, 0.3636, 0.1575, 0.1818, 0.1575, 0.2727, 0.3149, 0.5455, 0.1575, 0.3636, 0.1575, 0.4545, 0.3149, 0.7273, 0.1575, 0.6364, 0.3149, 0.8182, 0.3149, 0.9091, 0.1575, 0.8182, 0.3149, 1.0, 0.3149, 0.1818, 0.1575, 0.09091, 0.3149, 0.2727, 0.3149, 0.3636, 0.1575, 0.2727, 0.3149, 0.4545, 0.3149, 0.5455, 0.1575, 0.4545, 0.3149, 0.6364, 0.3149, 0.8182, 0.3149, 0.6364, 0.3149, 0.7273, 0.4724, 1.0, 0.3149, 0.8182, 0.3149, 0.9091, 0.4724, 0.2727, 0.3149, 0.09091, 0.3149, 0.1818, 0.4724, 0.4545, 0.3149, 0.2727, 0.3149, 0.3636, 0.4724, 0.6364, 0.3149, 0.4545, 0.3149, 0.5455, 0.4724])
me_cube_005.materials.append(None)
me_cube_005.materials.append(mat_material_001)
me_cube_005.materials.append(mat_material_002)
me_cube_005.use_remesh_fix_poles = True
me_cube_005.use_remesh_preserve_attributes = False
me_cube_005.use_mirror_vertex_groups = False
me_cube_005.update()

# ---- objects
ob_scale = bpy.data.objects.new('scale', me_cube_022)
ob_stomach = bpy.data.objects.new('stomach', me_cube_005)
ob_light = bpy.data.objects.new('Light', light_light)
ob_camera = bpy.data.objects.new('Camera', cam_camera)
ob_front = bpy.data.objects.new('front', None)
ob_side = bpy.data.objects.new('side', None)

# ---- transforms, parenting, visibility, modifiers, constraints
ob_scale.location = (-0.005807, 0.3817, 0.9031)
ob_scale.scale = (0.3, 0.0975, 0.85)
ob_scale.lineart.crease_threshold = 0.0
ob_stomach.location = (0.01772, -0.2267, 0.9354)
ob_stomach.lineart.crease_threshold = 0.0
ob_light.location = (4.076, 1.005, 5.904)
ob_light.rotation_euler = (0.6503, 0.05522, 1.866)
ob_light.lock_rotations_4d = False
ob_light.empty_display_type = 'ARROWS'
ob_light.color = (0.0, 0.0, 0.0, 0.0)
ob_light.lineart.crease_threshold = 0.0
ob_camera.location = (7.359, -6.926, 4.958)
ob_camera.rotation_euler = (1.109, 0.0, 0.8149)
ob_camera.lock_rotations_4d = False
ob_camera.empty_display_type = 'ARROWS'
ob_camera.color = (0.0, 0.0, 0.0, 0.0)
ob_camera.display_type = 'WIRE'
ob_camera.lineart.crease_threshold = 0.0
ob_front.location = (6.602, 2.272, 0.0)
ob_front.rotation_euler = (1.571, -0.0, 0.0)
ob_front.scale = (3.655, 3.655, 3.655)
ob_front.empty_display_type = 'IMAGE'
ob_front.empty_display_size = 5.0
ob_front.lineart.crease_threshold = 0.0
ob_side.location = (-5.72, -1.801, 0.0)
ob_side.rotation_euler = (1.571, -0.0, 1.571)
ob_side.scale = (3.655, 3.655, 3.655)
ob_side.empty_display_type = 'IMAGE'
ob_side.empty_display_size = 5.0
ob_side.lineart.crease_threshold = 0.0

# ---- collection membership
scene.collection.objects.link(ob_scale)
col_collection.objects.link(ob_stomach)
col_camera_light.objects.link(ob_light)
col_camera_light.objects.link(ob_camera)
col_background_pic.objects.link(ob_front)
col_background_pic.objects.link(ob_side)

# ---- scene / render settings (as saved in the file)
scene.camera = ob_camera
scene.frame_start = 1; scene.frame_end = 250; scene.frame_set(0)
scene.render.engine = 'BLENDER_EEVEE_NEXT'
scene.cycles.use_denoising = False
scene.cycles.samples = 128
scene.cycles.sampling_pattern = 'TABULATED_SOBOL'
scene.cycles.use_adaptive_sampling = False
scene.cycles.use_light_tree = False
scene.view_settings.view_transform = 'Filmic'
bpy.context.view_layer.update()
